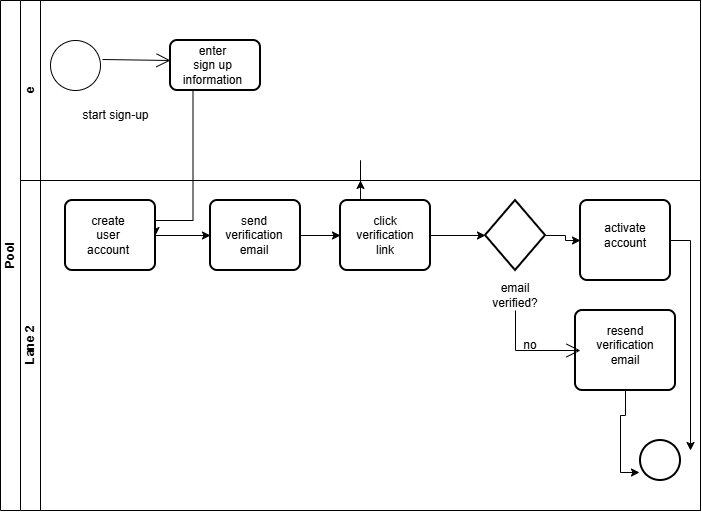

The diagram above was exported from draw.io. Its source (the exported page's mxGraphModel, read from the mxfile embedded in the PNG):
<mxGraphModel dx="1414" dy="-392" grid="1" gridSize="10" guides="1" tooltips="1" connect="1" arrows="1" fold="1" page="1" pageScale="1" pageWidth="827" pageHeight="1169" math="0" shadow="0">
  <root>
    <mxCell id="0" />
    <mxCell id="1" parent="0" />
    <mxCell id="ydr8uckk7ekih_wRZyDm-42" parent="1" style="swimlane;childLayout=stackLayout;resizeParent=1;resizeParentMax=0;horizontal=0;startSize=20;horizontalStack=0;html=1;" value="Pool" vertex="1">
      <mxGeometry height="510" width="700" x="190" y="1380" as="geometry" />
    </mxCell>
    <mxCell id="ydr8uckk7ekih_wRZyDm-48" edge="1" parent="ydr8uckk7ekih_wRZyDm-42" source="ydr8uckk7ekih_wRZyDm-44" style="edgeStyle=orthogonalEdgeStyle;rounded=0;orthogonalLoop=1;jettySize=auto;html=1;entryX=0.5;entryY=1;entryDx=0;entryDy=0;" target="ydr8uckk7ekih_wRZyDm-43">
      <mxGeometry relative="1" as="geometry" />
    </mxCell>
    <mxCell id="ydr8uckk7ekih_wRZyDm-43" parent="ydr8uckk7ekih_wRZyDm-42" style="swimlane;startSize=20;horizontal=0;html=1;" value="e" vertex="1">
      <mxGeometry height="180" width="680" x="20" as="geometry" />
    </mxCell>
    <mxCell id="ydr8uckk7ekih_wRZyDm-47" parent="ydr8uckk7ekih_wRZyDm-43" style="ellipse;whiteSpace=wrap;html=1;shapeInside=1;aspect=fixed;" value="" vertex="1">
      <mxGeometry height="50" width="50" x="30" y="40" as="geometry" />
    </mxCell>
    <mxCell id="ydr8uckk7ekih_wRZyDm-49" parent="ydr8uckk7ekih_wRZyDm-43" style="shape=label;double=1;rounded=1;whiteSpace=wrap;html=1;absoluteArcSize=1;arcSize=14;strokeWidth=2;" value="" vertex="1">
      <mxGeometry height="50" width="90" x="150" y="40" as="geometry" />
    </mxCell>
    <mxCell id="ydr8uckk7ekih_wRZyDm-52" edge="1" parent="ydr8uckk7ekih_wRZyDm-43" source="ydr8uckk7ekih_wRZyDm-47" style="endArrow=open;endFill=1;endSize=12;html=1;rounded=0;exitX=1.04;exitY=0.38;exitDx=0;exitDy=0;exitPerimeter=0;" value="">
      <mxGeometry relative="1" width="160" as="geometry">
        <mxPoint x="90" y="60" as="sourcePoint" />
        <mxPoint x="150" y="60" as="targetPoint" />
      </mxGeometry>
    </mxCell>
    <mxCell id="ydr8uckk7ekih_wRZyDm-53" parent="ydr8uckk7ekih_wRZyDm-43" style="text;html=1;whiteSpace=wrap;strokeColor=none;fillColor=none;align=center;verticalAlign=middle;rounded=0;" value="enter&lt;br&gt;sign up&lt;br&gt;information" vertex="1">
      <mxGeometry height="30" width="85" x="150" y="50" as="geometry" />
    </mxCell>
    <mxCell id="ydr8uckk7ekih_wRZyDm-54" parent="ydr8uckk7ekih_wRZyDm-43" style="text;html=1;whiteSpace=wrap;strokeColor=none;fillColor=none;align=center;verticalAlign=middle;rounded=0;" value="start sign-up" vertex="1">
      <mxGeometry height="30" width="75" x="57.5" y="100" as="geometry" />
    </mxCell>
    <mxCell id="ydr8uckk7ekih_wRZyDm-64" edge="1" parent="ydr8uckk7ekih_wRZyDm-42" source="ydr8uckk7ekih_wRZyDm-49" style="edgeStyle=orthogonalEdgeStyle;rounded=0;orthogonalLoop=1;jettySize=auto;html=1;exitX=0.25;exitY=1;exitDx=0;exitDy=0;entryX=1;entryY=0.5;entryDx=0;entryDy=0;" target="ydr8uckk7ekih_wRZyDm-56">
      <mxGeometry relative="1" as="geometry">
        <Array as="points">
          <mxPoint x="192.5" y="220" />
          <mxPoint x="155" y="220" />
        </Array>
      </mxGeometry>
    </mxCell>
    <mxCell id="ydr8uckk7ekih_wRZyDm-44" parent="ydr8uckk7ekih_wRZyDm-42" style="swimlane;startSize=20;horizontal=0;html=1;" value="Lane 2" vertex="1">
      <mxGeometry height="330" width="680" x="20" y="180" as="geometry" />
    </mxCell>
    <mxCell id="ydr8uckk7ekih_wRZyDm-66" edge="1" parent="ydr8uckk7ekih_wRZyDm-44" source="ydr8uckk7ekih_wRZyDm-56" style="edgeStyle=orthogonalEdgeStyle;rounded=0;orthogonalLoop=1;jettySize=auto;html=1;entryX=0;entryY=0.5;entryDx=0;entryDy=0;" target="ydr8uckk7ekih_wRZyDm-57">
      <mxGeometry relative="1" as="geometry" />
    </mxCell>
    <mxCell id="ydr8uckk7ekih_wRZyDm-56" parent="ydr8uckk7ekih_wRZyDm-44" style="rounded=1;whiteSpace=wrap;html=1;absoluteArcSize=1;arcSize=14;strokeWidth=2;" value="" vertex="1">
      <mxGeometry height="70" width="90" x="45" y="20" as="geometry" />
    </mxCell>
    <mxCell id="ydr8uckk7ekih_wRZyDm-67" edge="1" parent="ydr8uckk7ekih_wRZyDm-44" source="ydr8uckk7ekih_wRZyDm-57" style="edgeStyle=orthogonalEdgeStyle;rounded=0;orthogonalLoop=1;jettySize=auto;html=1;" target="ydr8uckk7ekih_wRZyDm-58" value="">
      <mxGeometry relative="1" as="geometry" />
    </mxCell>
    <mxCell id="ydr8uckk7ekih_wRZyDm-57" parent="ydr8uckk7ekih_wRZyDm-44" style="rounded=1;whiteSpace=wrap;html=1;absoluteArcSize=1;arcSize=14;strokeWidth=2;" value="" vertex="1">
      <mxGeometry height="70" width="90" x="190" y="20" as="geometry" />
    </mxCell>
    <mxCell id="ydr8uckk7ekih_wRZyDm-68" edge="1" parent="ydr8uckk7ekih_wRZyDm-44" source="ydr8uckk7ekih_wRZyDm-58" style="edgeStyle=orthogonalEdgeStyle;rounded=0;orthogonalLoop=1;jettySize=auto;html=1;" target="ydr8uckk7ekih_wRZyDm-59" value="">
      <mxGeometry relative="1" as="geometry" />
    </mxCell>
    <mxCell id="ydr8uckk7ekih_wRZyDm-58" parent="ydr8uckk7ekih_wRZyDm-44" style="rounded=1;whiteSpace=wrap;html=1;absoluteArcSize=1;arcSize=14;strokeWidth=2;" value="" vertex="1">
      <mxGeometry height="70" width="90" x="320" y="20" as="geometry" />
    </mxCell>
    <mxCell id="ydr8uckk7ekih_wRZyDm-69" edge="1" parent="ydr8uckk7ekih_wRZyDm-44" source="ydr8uckk7ekih_wRZyDm-59" style="edgeStyle=orthogonalEdgeStyle;rounded=0;orthogonalLoop=1;jettySize=auto;html=1;" target="ydr8uckk7ekih_wRZyDm-60" value="">
      <mxGeometry relative="1" as="geometry" />
    </mxCell>
    <mxCell id="ydr8uckk7ekih_wRZyDm-59" parent="ydr8uckk7ekih_wRZyDm-44" style="strokeWidth=2;html=1;shape=mxgraph.flowchart.decision;whiteSpace=wrap;" value="" vertex="1">
      <mxGeometry height="70" width="60" x="465" y="20" as="geometry" />
    </mxCell>
    <mxCell id="ydr8uckk7ekih_wRZyDm-76" edge="1" parent="ydr8uckk7ekih_wRZyDm-44" source="ydr8uckk7ekih_wRZyDm-60" style="edgeStyle=orthogonalEdgeStyle;rounded=0;orthogonalLoop=1;jettySize=auto;html=1;">
      <mxGeometry relative="1" as="geometry">
        <mxPoint x="670" y="270" as="targetPoint" />
      </mxGeometry>
    </mxCell>
    <mxCell id="ydr8uckk7ekih_wRZyDm-60" parent="ydr8uckk7ekih_wRZyDm-44" style="rounded=1;whiteSpace=wrap;html=1;absoluteArcSize=1;arcSize=14;strokeWidth=2;" value="" vertex="1">
      <mxGeometry height="80" width="90" x="560" y="20" as="geometry" />
    </mxCell>
    <mxCell id="ydr8uckk7ekih_wRZyDm-61" parent="ydr8uckk7ekih_wRZyDm-44" style="rounded=1;whiteSpace=wrap;html=1;absoluteArcSize=1;arcSize=14;strokeWidth=2;" value="" vertex="1">
      <mxGeometry height="80" width="100" x="555" y="130" as="geometry" />
    </mxCell>
    <mxCell id="ydr8uckk7ekih_wRZyDm-62" parent="ydr8uckk7ekih_wRZyDm-44" style="strokeWidth=2;html=1;shape=mxgraph.flowchart.start_2;whiteSpace=wrap;" value="" vertex="1">
      <mxGeometry height="40" width="40" x="620" y="260" as="geometry" />
    </mxCell>
    <mxCell id="ydr8uckk7ekih_wRZyDm-73" edge="1" parent="ydr8uckk7ekih_wRZyDm-44" style="endArrow=open;endFill=1;endSize=12;html=1;rounded=0;" value="">
      <mxGeometry relative="1" width="160" as="geometry">
        <Array as="points">
          <mxPoint x="495" y="170" />
        </Array>
        <mxPoint x="495" y="130" as="sourcePoint" />
        <mxPoint x="560" y="170" as="targetPoint" />
      </mxGeometry>
    </mxCell>
    <mxCell id="ydr8uckk7ekih_wRZyDm-75" edge="1" parent="ydr8uckk7ekih_wRZyDm-44" source="ydr8uckk7ekih_wRZyDm-61" style="edgeStyle=orthogonalEdgeStyle;rounded=0;orthogonalLoop=1;jettySize=auto;html=1;entryX=-0.025;entryY=0.8;entryDx=0;entryDy=0;entryPerimeter=0;" target="ydr8uckk7ekih_wRZyDm-62">
      <mxGeometry relative="1" as="geometry" />
    </mxCell>
    <mxCell id="ydr8uckk7ekih_wRZyDm-77" parent="ydr8uckk7ekih_wRZyDm-44" style="text;html=1;whiteSpace=wrap;strokeColor=none;fillColor=none;align=center;verticalAlign=middle;rounded=0;" value="create&lt;br&gt;user&lt;br&gt;account" vertex="1">
      <mxGeometry height="30" width="60" x="58" y="40" as="geometry" />
    </mxCell>
    <mxCell id="ydr8uckk7ekih_wRZyDm-78" parent="ydr8uckk7ekih_wRZyDm-44" style="text;html=1;whiteSpace=wrap;strokeColor=none;fillColor=none;align=center;verticalAlign=middle;rounded=0;" value="send&lt;br&gt;verification&lt;br&gt;email" vertex="1">
      <mxGeometry height="30" width="60" x="204" y="40" as="geometry" />
    </mxCell>
    <mxCell id="ydr8uckk7ekih_wRZyDm-79" parent="ydr8uckk7ekih_wRZyDm-44" style="text;html=1;whiteSpace=wrap;strokeColor=none;fillColor=none;align=center;verticalAlign=middle;rounded=0;" value="click&lt;br&gt;verification&lt;br&gt;link" vertex="1">
      <mxGeometry height="30" width="60" x="335" y="40" as="geometry" />
    </mxCell>
    <mxCell id="ydr8uckk7ekih_wRZyDm-80" parent="ydr8uckk7ekih_wRZyDm-44" style="text;html=1;whiteSpace=wrap;strokeColor=none;fillColor=none;align=center;verticalAlign=middle;rounded=0;" value="activate&lt;br&gt;account" vertex="1">
      <mxGeometry height="30" width="60" x="575" y="40" as="geometry" />
    </mxCell>
    <mxCell id="ydr8uckk7ekih_wRZyDm-81" parent="ydr8uckk7ekih_wRZyDm-44" style="text;html=1;whiteSpace=wrap;strokeColor=none;fillColor=none;align=center;verticalAlign=middle;rounded=0;" value="resend&lt;br&gt;verification&lt;br&gt;email" vertex="1">
      <mxGeometry height="30" width="60" x="575" y="150" as="geometry" />
    </mxCell>
    <mxCell id="ydr8uckk7ekih_wRZyDm-82" parent="ydr8uckk7ekih_wRZyDm-44" style="text;html=1;whiteSpace=wrap;strokeColor=none;fillColor=none;align=center;verticalAlign=middle;rounded=0;" value="no" vertex="1">
      <mxGeometry height="30" width="60" x="480" y="150" as="geometry" />
    </mxCell>
    <mxCell id="ydr8uckk7ekih_wRZyDm-84" parent="ydr8uckk7ekih_wRZyDm-44" style="text;html=1;whiteSpace=wrap;strokeColor=none;fillColor=none;align=center;verticalAlign=middle;rounded=0;" value="email verified?" vertex="1">
      <mxGeometry height="30" width="60" x="465" y="100" as="geometry" />
    </mxCell>
  </root>
</mxGraphModel>